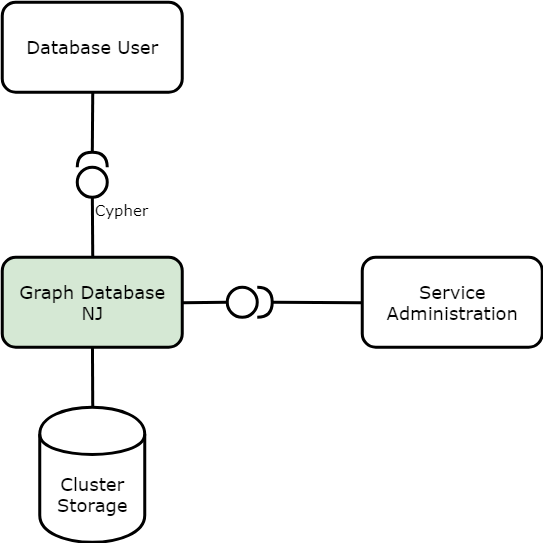

The diagram above was exported from draw.io. Its source (the exported page's mxGraphModel, read from the mxfile embedded in the PNG):
<mxGraphModel dx="929" dy="509" grid="1" gridSize="10" guides="1" tooltips="1" connect="1" arrows="1" fold="1" page="1" pageScale="1" pageWidth="850" pageHeight="1100" math="0" shadow="0">
  <root>
    <mxCell id="0" />
    <mxCell id="1" parent="0" />
    <mxCell id="2" value="Database User" style="rounded=1;whiteSpace=wrap;html=1;strokeWidth=2;fontFamily=Verdana;" vertex="1" parent="1">
      <mxGeometry x="380" y="100" width="120" height="60" as="geometry" />
    </mxCell>
    <mxCell id="3" value="Service Administration" style="rounded=1;whiteSpace=wrap;html=1;strokeWidth=2;fontFamily=Verdana;" vertex="1" parent="1">
      <mxGeometry x="620" y="270" width="120" height="60" as="geometry" />
    </mxCell>
    <mxCell id="4" value="Graph Database NJ" style="rounded=1;whiteSpace=wrap;html=1;fillColor=#d5e8d4;strokeColor=#000000;strokeWidth=2;fontFamily=Verdana;" vertex="1" parent="1">
      <mxGeometry x="380" y="270" width="120" height="60" as="geometry" />
    </mxCell>
    <mxCell id="5" value="Cluster Storage" style="shape=cylinder;whiteSpace=wrap;html=1;boundedLbl=1;backgroundOutline=1;fontFamily=Verdana;fontStyle=0;strokeWidth=2;" vertex="1" parent="1">
      <mxGeometry x="405" y="370" width="70" height="90" as="geometry" />
    </mxCell>
    <mxCell id="6" value="" style="endArrow=none;html=1;fontFamily=Verdana;exitX=0.5;exitY=0;exitDx=0;exitDy=0;fontStyle=1;fontSize=16;strokeWidth=2;" edge="1" source="5" target="4" parent="1">
      <mxGeometry width="50" height="50" relative="1" as="geometry">
        <mxPoint x="415" y="390" as="sourcePoint" />
        <mxPoint x="465" y="340" as="targetPoint" />
      </mxGeometry>
    </mxCell>
    <mxCell id="7" value="" style="endArrow=oval;html=1;strokeWidth=2;fontFamily=Verdana;fontSize=16;endFill=0;endSize=20;exitX=0.5;exitY=0;exitDx=0;exitDy=0;" edge="1" source="4" parent="1">
      <mxGeometry width="50" height="50" relative="1" as="geometry">
        <mxPoint x="410" y="240" as="sourcePoint" />
        <mxPoint x="440" y="220" as="targetPoint" />
        <Array as="points" />
      </mxGeometry>
    </mxCell>
    <mxCell id="8" value="" style="endArrow=none;html=1;strokeWidth=2;fontFamily=Verdana;fontSize=16;entryX=0.5;entryY=1;entryDx=0;entryDy=0;endFill=0;endSize=6;" edge="1" source="10" target="2" parent="1">
      <mxGeometry width="50" height="50" relative="1" as="geometry">
        <mxPoint x="440" y="200" as="sourcePoint" />
        <mxPoint x="370" y="180" as="targetPoint" />
      </mxGeometry>
    </mxCell>
    <mxCell id="9" value="" style="endArrow=oval;html=1;strokeWidth=2;fontFamily=Verdana;fontSize=16;exitX=1;exitY=0.5;exitDx=0;exitDy=0;endFill=0;endSize=20;" edge="1" source="4" parent="1">
      <mxGeometry width="50" height="50" relative="1" as="geometry">
        <mxPoint x="549.5" y="280" as="sourcePoint" />
        <mxPoint x="540" y="300" as="targetPoint" />
      </mxGeometry>
    </mxCell>
    <mxCell id="10" value="" style="shape=requiredInterface;html=1;verticalLabelPosition=bottom;strokeColor=#000000;strokeWidth=2;fontFamily=Verdana;fontSize=16;direction=north;" vertex="1" parent="1">
      <mxGeometry x="430" y="200" width="20" height="10" as="geometry" />
    </mxCell>
    <mxCell id="11" value="" style="shape=requiredInterface;html=1;verticalLabelPosition=bottom;strokeColor=#000000;strokeWidth=2;fontFamily=Verdana;fontSize=16;direction=east;" vertex="1" parent="1">
      <mxGeometry x="550" y="290" width="10" height="20" as="geometry" />
    </mxCell>
    <mxCell id="12" value="" style="endArrow=none;html=1;shadow=0;strokeWidth=2;fontFamily=Verdana;fontSize=16;entryX=0;entryY=0.5;entryDx=0;entryDy=0;" edge="1" target="3" parent="1">
      <mxGeometry width="50" height="50" relative="1" as="geometry">
        <mxPoint x="560" y="300" as="sourcePoint" />
        <mxPoint x="610" y="380" as="targetPoint" />
        <Array as="points" />
      </mxGeometry>
    </mxCell>
    <mxCell id="13" value="&lt;font style=&quot;font-size: 10px&quot;&gt;Cypher&lt;br&gt;&lt;/font&gt;" style="text;html=1;strokeColor=none;fillColor=none;align=center;verticalAlign=middle;whiteSpace=wrap;rounded=0;fontFamily=Verdana;fontSize=16;" vertex="1" parent="1">
      <mxGeometry x="440" y="230" width="40" height="10" as="geometry" />
    </mxCell>
  </root>
</mxGraphModel>